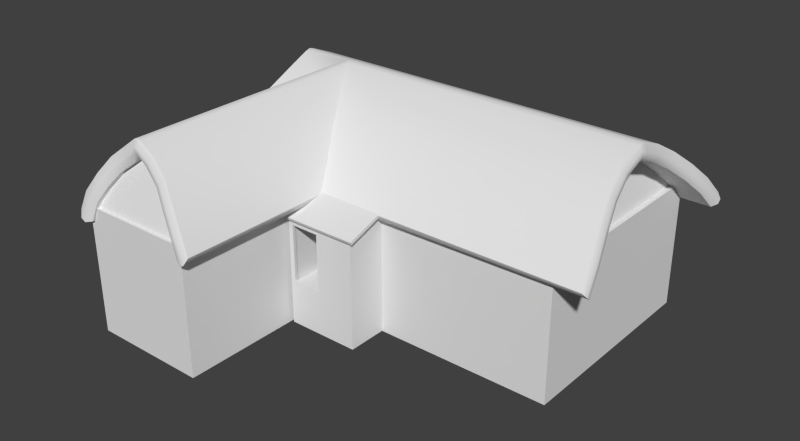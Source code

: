 # Source: house_med_001_inside.blend  (saved by Blender 2.72.0; exported with 4.5.12 LTS)
import bpy
from mathutils import Matrix  # noqa: F401  (used for matrix-valued properties, if any)

bpy.ops.wm.read_factory_settings(use_empty=True)
scene = bpy.context.scene
scene.name = 'Scene'

# ---- collections
col_collection_1 = bpy.data.collections.new('Collection 1'); scene.collection.children.link(col_collection_1)

# ---- materials (node trees are filled in below, after node groups)
mat_material_008 = bpy.data.materials.new('Material.008')
mat_material_008.alpha_threshold = 0.0
mat_material_008.use_transparent_shadow = False
mat_material_008.roughness = 0.5
mat_material_008.line_color = (0.0, 0.0, 0.0, 1.0)
mat_material_006 = bpy.data.materials.new('Material.006')
mat_material_006.alpha_threshold = 0.0
mat_material_006.use_transparent_shadow = False
mat_material_006.roughness = 0.5
mat_material_006.line_color = (0.0, 0.0, 0.0, 1.0)
mat_material_007 = bpy.data.materials.new('Material.007')
mat_material_007.alpha_threshold = 0.0
mat_material_007.use_transparent_shadow = False
mat_material_007.roughness = 0.5
mat_material_007.line_color = (0.0, 0.0, 0.0, 1.0)
mat_material_005 = bpy.data.materials.new('Material.005')
mat_material_005.alpha_threshold = 0.0
mat_material_005.use_transparent_shadow = False
mat_material_005.roughness = 0.5
mat_material_005.line_color = (0.0, 0.0, 0.0, 1.0)

# ---- node groups
ng_auto_smooth = bpy.data.node_groups.new('Auto Smooth', 'GeometryNodeTree')
_s = ng_auto_smooth.interface.new_socket(name='Geometry', in_out='OUTPUT', socket_type='NodeSocketGeometry')
_s = ng_auto_smooth.interface.new_socket(name='Geometry', in_out='INPUT', socket_type='NodeSocketGeometry')
_s = ng_auto_smooth.interface.new_socket(name='Angle', in_out='INPUT', socket_type='NodeSocketFloat')
_s.subtype = 'ANGLE'
_s.min_value = 0.0
_s.max_value = 3.142
ng_auto_smooth.is_modifier = True
_N = ng_auto_smooth.nodes; _L = ng_auto_smooth.links
n0 = _N.new('NodeGroupOutput'); n0.name = 'Group Output'; n0.location = (480, -100)
n1 = _N.new('NodeGroupInput'); n1.name = 'Group Input'; n1.location = (-420, -300)
n2 = _N.new('NodeGroupInput'); n2.name = 'Group Input.001'; n2.location = (-60, -100)
n3 = _N.new('GeometryNodeSetShadeSmooth'); n3.name = 'Set Shade Smooth'; n3.location = (120, -100)
n3.domain = 'EDGE'
n4 = _N.new('GeometryNodeSetShadeSmooth'); n4.name = 'Set Shade Smooth.001'; n4.location = (300, -100)
n5 = _N.new('GeometryNodeInputMeshEdgeAngle'); n5.name = 'Edge Angle'; n5.location = (-420, -220)
n6 = _N.new('GeometryNodeInputEdgeSmooth'); n6.name = 'Is Edge Smooth'; n6.location = (-60, -160)
n7 = _N.new('GeometryNodeInputShadeSmooth'); n7.name = 'Is Face Smooth'; n7.location = (-240, -340)
n8 = _N.new('FunctionNodeBooleanMath'); n8.name = 'Boolean Math'; n8.location = (-60, -220)
n9 = _N.new('FunctionNodeCompare'); n9.name = 'Compare'; n9.location = (-240, -180)
n9.operation = 'LESS_EQUAL'
_L.new(n5.outputs[0], n9.inputs[0])
_L.new(n4.outputs[0], n0.inputs[0])
_L.new(n1.outputs[1], n9.inputs[1])
_L.new(n9.outputs[0], n8.inputs[0])
_L.new(n7.outputs[0], n8.inputs[1])
_L.new(n2.outputs[0], n3.inputs[0])
_L.new(n6.outputs[0], n3.inputs[1])
_L.new(n3.outputs[0], n4.inputs[0])
_L.new(n8.outputs[0], n3.inputs[2])
n0.is_active_output = True

# ---- material node trees

# ---- world
world_world = bpy.data.worlds.new('World'); scene.world = world_world
world_world.color = (0.05088, 0.05088, 0.05088)
world_world.use_sun_shadow = False
world_world.sun_shadow_jitter_overblur = 0.0
world_world.cycles.sampling_method = 'MANUAL'
world_world.cycles.sample_map_resolution = 256

# ---- meshes
me_plane_003 = bpy.data.meshes.new('Plane.003')
me_plane_003.from_pydata([(-5.843, -4.958, 2.494), (-2.069, -4.958, 2.494), (-3.934, -4.296, 4.687), (-3.934, -4.296, 4.687), (-5.382, -4.627, 3.591), (-2.507, -4.627, 3.591), (-5.769, 6.724, 2.494), (-5.769, 0.2734, 2.494), (-5.107, 3.444, 4.786), (-5.107, 3.444, 4.786), (-5.438, 5.32, 3.832), (-5.438, 1.641, 3.832), (5.758, 0.2247, 2.494), (5.758, 6.676, 2.494), (5.096, 3.505, 4.786), (5.096, 3.505, 4.786), (5.427, 1.629, 3.832), (5.427, 5.308, 3.832), (-5.843, -4.671, 2.408), (-2.069, -4.671, 2.408), (-3.934, -4.009, 4.601), (-3.934, -4.009, 4.601), (-5.382, -4.34, 3.504), (-2.507, -4.34, 3.504), (-5.478, 6.724, 2.422), (-5.478, 0.2734, 2.422), (-4.824, 3.444, 4.687), (-4.824, 3.444, 4.687), (-5.148, 5.32, 3.756), (-5.148, 1.641, 3.755), (5.467, 0.2247, 2.422), (5.467, 6.676, 2.422), (4.813, 3.505, 4.687), (4.813, 3.505, 4.687), (5.137, 1.629, 3.756), (5.137, 5.308, 3.755)], [], [(4, 5, 3, 2), (0, 1, 5, 4), (10, 11, 9, 8), (6, 7, 11, 10), (16, 17, 15, 14), (12, 13, 17, 16), (20, 21, 23, 22), (22, 23, 19, 18), (26, 27, 29, 28), (28, 29, 25, 24), (32, 33, 35, 34), (34, 35, 31, 30), (0, 4, 22, 18), (1, 0, 18, 19), (3, 5, 23, 21), (2, 3, 21, 20), (4, 2, 20, 22), (5, 1, 19, 23), (6, 10, 28, 24), (7, 6, 24, 25), (9, 11, 29, 27), (8, 9, 27, 26), (10, 8, 26, 28), (11, 7, 25, 29), (12, 16, 34, 30), (13, 12, 30, 31), (15, 17, 35, 33), (14, 15, 33, 32), (16, 14, 32, 34), (17, 13, 31, 35)])
me_plane_003.polygons.foreach_set('use_smooth', [True] * 30)
_k = set([(0, 1), (0, 4), (1, 5), (2, 3), (2, 4), (3, 5), (6, 7), (6, 10), (7, 11), (8, 9), (8, 10), (9, 11), (12, 13), (12, 16), (13, 17), (14, 15), (14, 16), (15, 17), (18, 19), (18, 22), (19, 23), (20, 21), (20, 22), (21, 23), (24, 25), (24, 28), (25, 29), (26, 27), (26, 28), (27, 29), (30, 31), (30, 34), (31, 35), (32, 33), (32, 34), (33, 35)])
me_plane_003.attributes.new('sharp_edge', 'BOOLEAN', 'EDGE').data.foreach_set('value', [ (min(e.vertices), max(e.vertices)) in _k for e in me_plane_003.edges])
me_plane_003.materials.append(mat_material_008)
me_plane_003.use_remesh_preserve_volume = False
me_plane_003.use_remesh_preserve_attributes = False
me_plane_003.use_mirror_vertex_groups = False
me_plane_003.update()
me_cube_007 = bpy.data.meshes.new('Cube.007')
me_cube_007.from_pydata([(-2.026, -1.211, -1.339), (-2.026, 0.145, -1.339), (0.2886, 0.145, -1.339), (0.2886, -1.211, -1.339), (-2.026, -1.211, 2.124), (-2.026, 0.145, 2.582), (0.2886, 0.145, 2.582), (0.2886, -1.211, 2.124), (0.4056, -1.327, 2.169), (-2.134, 0.1353, 2.671), (0.4056, 0.1353, 2.671), (-1.881, -1.211, 0.07582), (-0.9797, -1.211, 0.07582), (-0.9797, -1.211, 1.898), (-2.134, -1.327, 2.169), (-1.881, -1.211, 1.905), (-1.926, -1.111, 0.03225), (-1.926, 0.145, 0.03225), (0.1886, 0.145, 0.03225), (0.1886, -1.111, 0.03225), (-1.926, -1.111, 2.124), (-1.926, 0.145, 2.582), (0.1886, 0.145, 2.582), (0.1886, -1.111, 2.124), (0.4056, -1.289, 2.077), (-2.134, 0.1724, 2.578), (0.4056, 0.1724, 2.578), (-1.881, -1.111, 0.07582), (-0.9797, -1.111, 0.07582), (-0.9797, -1.111, 1.898), (-2.134, -1.289, 2.077), (-1.881, -1.111, 1.905)], [], [(4, 5, 1, 0), (6, 7, 3, 2), (7, 4, 13, 12, 11, 0, 3), (0, 1, 2, 3), (14, 8, 10, 9), (4, 0, 11, 15, 13), (16, 17, 21, 20), (18, 19, 23, 22), (19, 16, 27, 28, 29, 20, 23), (19, 18, 17, 16), (25, 26, 24, 30), (29, 31, 27, 16, 20), (5, 4, 20, 21), (1, 5, 21, 17), (14, 9, 25, 30), (6, 2, 18, 22), (2, 1, 17, 18), (7, 6, 22, 23), (4, 7, 23, 20), (8, 14, 30, 24), (9, 10, 26, 25), (10, 8, 24, 26), (11, 12, 28, 27), (12, 13, 29, 28), (13, 15, 31, 29), (15, 11, 27, 31)])
me_cube_007.materials.append(mat_material_006)
me_cube_007.use_remesh_preserve_volume = False
me_cube_007.use_remesh_preserve_attributes = False
me_cube_007.use_mirror_vertex_groups = False
me_cube_007.update()
me_plane = bpy.data.meshes.new('Plane')
me_plane.from_pydata([(-5.539, 4.404, 4.733), (6.163, 4.404, 4.733), (-5.9, 5.915, 3.733), (6.505, 5.915, 3.733), (-5.576, 3.648, 5.047), (6.168, 3.648, 5.047), (-5.623, 5.172, 4.285), (6.294, 5.172, 4.285), (-2.015, 0.3673, 3.14), (6.708, 0.3673, 3.14), (6.838, -0.187, 2.539), (-1.726, -0.187, 2.539), (6.294, 1.789, 4.285), (-2.853, 1.789, 4.285), (6.168, 3.313, 5.047), (-3.787, 3.313, 5.047), (6.505, 1.046, 3.733), (-2.434, 1.046, 3.733), (6.163, 2.557, 4.733), (-3.374, 2.557, 4.733), (-6.426, 7.148, 2.539), (6.838, 7.148, 2.539), (6.708, 6.594, 3.14), (-6.174, 6.594, 3.14), (-6.174, 0.3673, 3.14), (-5.932, 0.3673, 3.14), (-6.18, -0.187, 2.539), (-6.426, -0.187, 2.539), (-5.051, 1.789, 4.285), (-5.623, 1.789, 4.285), (-4.039, 3.313, 5.047), (-5.576, 3.313, 5.047), (-5.521, 1.046, 3.733), (-5.9, 1.046, 3.733), (-4.477, 2.557, 4.733), (-5.539, 2.557, 4.733), (-2.015, -5.012, 3.14), (-1.726, -5.083, 2.539), (-2.853, -4.685, 4.285), (-3.787, -4.605, 5.047), (-2.434, -4.856, 3.733), (-3.374, -4.585, 4.733), (-5.932, -5.012, 3.14), (-6.18, -5.083, 2.539), (-5.051, -4.685, 4.285), (-4.039, -4.605, 5.047), (-5.521, -4.856, 3.733), (-4.477, -4.585, 4.733), (-5.576, 3.479, 5.095), (6.168, 3.479, 5.095), (-3.913, 3.479, 5.095), (-3.913, -4.605, 5.095), (-5.539, 4.181, 4.284), (6.163, 4.181, 4.284), (-5.9, 5.601, 3.344), (6.505, 5.601, 3.344), (-5.576, 3.465, 4.573), (6.168, 3.465, 4.573), (-5.623, 4.897, 3.867), (6.294, 4.897, 3.867), (-2.343, 0.6237, 2.689), (6.708, 0.7165, 2.781), (6.838, 0.1805, 2.2), (-2.075, 0.09718, 2.308), (6.294, 2.064, 3.867), (-3.101, 1.962, 3.798), (6.505, 1.36, 3.344), (-2.707, 1.266, 3.262), (6.163, 2.78, 4.284), (-3.554, 2.695, 4.236), (-6.426, 6.781, 2.2), (6.838, 6.781, 2.2), (6.708, 6.244, 2.781), (-6.174, 6.244, 2.781), (-6.174, 0.7165, 2.781), (-5.586, 0.6258, 2.693), (-5.813, 0.105, 2.205), (-6.426, 0.1805, 2.2), (-4.82, 1.959, 3.796), (-5.623, 2.064, 3.867), (-5.247, 1.26, 3.26), (-5.9, 1.36, 3.344), (-4.31, 2.695, 4.235), (-5.539, 2.78, 4.284), (-2.447, -5.012, 2.886), (-2.177, -5.083, 2.323), (-3.219, -4.685, 3.941), (-2.837, -4.856, 3.438), (-3.688, -4.585, 4.344), (-5.491, -5.012, 2.9), (-5.718, -5.083, 2.284), (-4.703, -4.685, 3.922), (-5.124, -4.856, 3.428), (-4.177, -4.585, 4.332), (-3.915, 3.465, 4.573), (-3.915, -4.605, 4.573), (-5.635, 4.33, 4.508), (-5.635, 4.256, 4.358), (6.26, 4.33, 4.508), (6.26, 4.256, 4.358), (-6.002, 5.81, 3.528), (-6.002, 5.705, 3.398), (6.608, 5.81, 3.528), (6.608, 5.705, 3.398), (-5.673, 3.587, 4.814), (-5.673, 3.526, 4.656), (6.266, 3.587, 4.814), (6.266, 3.526, 4.656), (-5.72, 5.08, 4.07), (-5.72, 4.988, 3.931), (6.394, 5.08, 4.07), (6.394, 4.988, 3.931), (-6.537, 7.132, 2.351), (-6.537, 7.006, 2.238), (6.946, 7.132, 2.351), (6.946, 7.006, 2.238), (6.814, 6.477, 2.945), (6.814, 6.361, 2.825), (-6.281, 6.477, 2.945), (-6.281, 6.361, 2.825), (-6.281, 0.4837, 3.02), (-6.281, 0.6001, 2.901), (-6.121, -0.1436, 2.338), (-5.995, -0.04404, 2.226), (-6.537, -0.1178, 2.426), (-6.537, 0.007449, 2.313), (-5.72, 1.881, 4.146), (-5.72, 1.973, 4.007), (-6.002, 1.151, 3.604), (-6.002, 1.256, 3.474), (-5.635, 2.631, 4.583), (-5.635, 2.705, 4.434), (-5.785, -5.114, 3.014), (-5.638, -5.114, 2.934), (-6.088, -5.185, 2.318), (-5.93, -5.185, 2.233), (-4.935, -4.786, 4.119), (-4.819, -4.786, 3.998), (-5.389, -4.958, 3.586), (-5.257, -4.958, 3.484), (-4.377, -4.687, 4.554), (-4.277, -4.687, 4.42), (-5.673, 3.364, 4.889), (-5.673, 3.415, 4.731), (-3.997, -4.707, 4.844), (-3.956, -4.707, 4.686), (6.814, 0.4837, 3.02), (6.814, 0.6001, 2.901), (6.946, -0.1178, 2.426), (6.946, 0.007449, 2.313), (-1.78, -0.1462, 2.372), (-1.899, -0.04934, 2.295), (6.394, 1.881, 4.146), (6.394, 1.973, 4.007), (6.608, 1.151, 3.604), (6.608, 1.256, 3.474), (6.26, 2.631, 4.583), (6.26, 2.705, 4.434), (-2.159, -5.114, 3.01), (-2.303, -5.114, 2.925), (-1.815, -5.185, 2.331), (-1.969, -5.185, 2.259), (-2.975, -4.786, 4.125), (-3.097, -4.786, 4.01), (-2.569, -4.958, 3.589), (-2.703, -4.958, 3.491), (-3.479, -4.687, 4.557), (-3.583, -4.687, 4.428), (6.266, 3.364, 4.889), (6.266, 3.415, 4.731), (-3.83, -4.707, 4.844), (-3.872, -4.707, 4.686)], [], [(6, 7, 3, 2), (1, 0, 4, 5), (0, 1, 7, 6), (17, 8, 9, 16), (33, 24, 25, 32), (8, 11, 10, 9), (19, 13, 12, 18), (18, 14, 15, 19), (13, 17, 16, 12), (23, 22, 21, 20), (2, 3, 22, 23), (24, 27, 26, 25), (35, 29, 28, 34), (34, 30, 31, 35), (29, 33, 32, 28), (28, 32, 46, 44), (30, 34, 47, 45), (34, 28, 44, 47), (25, 26, 43, 42), (13, 19, 41, 38), (17, 13, 38, 40), (19, 15, 39, 41), (8, 17, 40, 36), (11, 8, 36, 37), (32, 25, 42, 46), (30, 45, 51, 50), (39, 15, 50, 51), (31, 30, 50, 48), (48, 50, 4), (5, 4, 50), (5, 50, 49), (49, 50, 14), (14, 50, 15), (54, 55, 59, 58), (57, 56, 52, 53), (58, 59, 53, 52), (66, 61, 60, 67), (80, 75, 74, 81), (61, 62, 63, 60), (68, 64, 65, 69), (64, 66, 67, 65), (70, 71, 72, 73), (73, 72, 55, 54), (75, 76, 77, 74), (82, 78, 79, 83), (78, 80, 81, 79), (91, 92, 80, 78), (93, 91, 78, 82), (89, 90, 76, 75), (86, 88, 69, 65), (87, 86, 65, 67), (84, 87, 67, 60), (85, 84, 60, 63), (92, 89, 75, 80), (94, 56, 57), (97, 109, 58, 52), (103, 111, 59, 55), (99, 107, 57, 53), (105, 97, 52, 56), (109, 101, 54, 58), (111, 99, 53, 59), (125, 121, 74, 77), (155, 147, 61, 66), (147, 149, 62, 61), (149, 151, 63, 62), (157, 153, 64, 68), (153, 155, 66, 64), (113, 115, 71, 70), (115, 117, 72, 71), (119, 113, 70, 73), (117, 103, 55, 72), (101, 119, 73, 54), (121, 129, 81, 74), (123, 125, 77, 76), (129, 127, 79, 81), (127, 131, 83, 79), (139, 133, 89, 92), (161, 159, 84, 85), (159, 165, 87, 84), (165, 163, 86, 87), (163, 167, 88, 86), (133, 135, 90, 89), (141, 137, 91, 93), (137, 139, 92, 91), (135, 123, 76, 90), (151, 161, 85, 63), (69, 94, 57, 68), (83, 56, 94, 82), (95, 93, 82, 94), (88, 95, 94, 69), (169, 157, 68, 57), (131, 143, 56, 83), (167, 171, 95, 88), (145, 141, 93, 95), (0, 6, 108, 96), (96, 108, 109, 97), (3, 7, 110, 102), (102, 110, 111, 103), (1, 5, 106, 98), (98, 106, 107, 99), (4, 0, 96, 104), (104, 96, 97, 105), (6, 2, 100, 108), (108, 100, 101, 109), (7, 1, 98, 110), (110, 98, 99, 111), (20, 21, 114, 112), (112, 114, 115, 113), (21, 22, 116, 114), (114, 116, 117, 115), (23, 20, 112, 118), (118, 112, 113, 119), (22, 3, 102, 116), (116, 102, 103, 117), (2, 23, 118, 100), (100, 118, 119, 101), (27, 24, 120, 124), (124, 120, 121, 125), (24, 33, 128, 120), (120, 128, 129, 121), (26, 27, 124, 122), (122, 124, 125, 123), (33, 29, 126, 128), (128, 126, 127, 129), (29, 35, 130, 126), (126, 130, 131, 127), (46, 42, 132, 138), (138, 132, 133, 139), (42, 43, 134, 132), (132, 134, 135, 133), (47, 44, 136, 140), (140, 136, 137, 141), (44, 46, 138, 136), (136, 138, 139, 137), (43, 26, 122, 134), (134, 122, 123, 135), (35, 31, 142, 130), (130, 142, 143, 131), (45, 47, 140, 144), (144, 140, 141, 145), (16, 9, 146, 154), (154, 146, 147, 155), (9, 10, 148, 146), (146, 148, 149, 147), (10, 11, 150, 148), (148, 150, 151, 149), (18, 12, 152, 156), (156, 152, 153, 157), (12, 16, 154, 152), (152, 154, 155, 153), (37, 36, 158, 160), (160, 158, 159, 161), (36, 40, 164, 158), (158, 164, 165, 159), (40, 38, 162, 164), (164, 162, 163, 165), (38, 41, 166, 162), (162, 166, 167, 163), (11, 37, 160, 150), (150, 160, 161, 151), (14, 18, 156, 168), (168, 156, 157, 169), (41, 39, 170, 166), (166, 170, 171, 167), (57, 107, 169), (169, 107, 168), (107, 106, 168), (14, 168, 49), (5, 49, 106), (106, 49, 168), (95, 171, 145), (145, 171, 144), (171, 170, 144), (45, 144, 51), (39, 51, 170), (144, 170, 51), (56, 143, 105), (104, 105, 143), (143, 142, 104), (4, 104, 48), (31, 48, 142), (104, 142, 48)])
me_plane.polygons.foreach_set('use_smooth', [True] * 182)
_k = set([(0, 4), (0, 6), (1, 5), (1, 7), (2, 6), (2, 23), (3, 7), (3, 22), (4, 48), (5, 49), (8, 11), (8, 17), (9, 10), (9, 16), (10, 11), (10, 148), (11, 37), (11, 150), (12, 16), (12, 18), (13, 17), (13, 19), (14, 18), (14, 49), (15, 19), (20, 21), (20, 23), (20, 112), (21, 22), (21, 114), (24, 27), (24, 33), (25, 26), (25, 32), (26, 27), (26, 43), (26, 122), (27, 124), (28, 32), (28, 34), (29, 33), (29, 35), (30, 34), (31, 35), (31, 48), (36, 37), (36, 40), (37, 160), (38, 40), (38, 41), (39, 41), (39, 51), (42, 43), (42, 46), (43, 134), (44, 46), (44, 47), (45, 47), (45, 51), (52, 56), (52, 58), (53, 57), (53, 59), (54, 58), (54, 73), (55, 59), (55, 72), (56, 83), (57, 68), (60, 63), (60, 67), (61, 62), (61, 66), (62, 63), (62, 149), (63, 85), (63, 151), (64, 66), (64, 68), (65, 67), (65, 69), (69, 94), (70, 71), (70, 73), (70, 113), (71, 72), (71, 115), (74, 77), (74, 81), (75, 76), (75, 80), (76, 77), (76, 90), (76, 123), (77, 125), (78, 80), (78, 82), (79, 81), (79, 83), (82, 94), (84, 85), (84, 87), (85, 161), (86, 87), (86, 88), (88, 95), (89, 90), (89, 92), (90, 135), (91, 92), (91, 93), (93, 95), (112, 113), (114, 115), (122, 123), (124, 125), (134, 135), (148, 149), (150, 151), (160, 161)])
me_plane.attributes.new('sharp_edge', 'BOOLEAN', 'EDGE').data.foreach_set('value', [ (min(e.vertices), max(e.vertices)) in _k for e in me_plane.edges])
me_plane.materials.append(mat_material_007)
me_plane.use_remesh_preserve_volume = False
me_plane.use_remesh_preserve_attributes = False
me_plane.use_mirror_vertex_groups = False
me_plane.update()
me_cube_003 = bpy.data.meshes.new('Cube.003')
me_cube_003.from_pydata([(-5.868, 6.808, -1.356), (5.868, 6.808, -1.356), (5.868, 0.08961, -1.356), (-5.868, 6.808, 2.688), (5.868, 6.808, 2.688), (5.868, 0.08961, 2.688), (-2.133, 0.08961, 2.688), (-2.133, 0.08961, -1.356), (-5.868, -4.991, -1.356), (-5.868, -4.991, 2.688), (-2.133, -4.991, 2.688), (-2.133, -4.991, -1.356), (-1.868, 0.08961, 0.2583), (-0.8272, 0.08961, 0.2459), (-0.8339, 0.08961, 2.246), (-1.877, 0.08961, 2.247), (-5.142, -4.991, 2.173), (4.841, 0.08961, 1.12), (2.199, 0.0896, 2.145), (4.867, 6.808, 2.24), (4.074, 6.808, 2.24), (4.855, 0.08961, 2.145), (4.112, 0.08961, 2.145), (4.112, 0.08961, 1.12), (-4.501, -4.991, 2.173), (-4.499, -4.991, 1.184), (-5.147, -4.991, 1.184), (2.197, 0.08961, 1.12), (1.43, 0.08961, 1.12), (1.437, 0.0896, 2.145), (4.085, 6.808, 1.046), (-3.605, -4.991, 1.184), (-2.926, -4.991, 1.184), (-2.93, -4.991, 2.173), (-3.594, -4.991, 2.173), (4.878, 6.808, 1.046), (2.208, 6.808, 1.046), (1.411, 6.808, 1.046), (1.399, 6.808, 2.24), (2.197, 6.808, 2.24), (-4.531, 6.808, 2.24), (-4.531, 6.808, 1.046), (-3.694, 6.808, 1.046), (-0.8687, 6.808, 2.24), (-3.694, 6.808, 2.24), (-1.751, 6.808, 2.24), (-1.739, 6.808, 1.046), (-0.8687, 6.808, 1.046), (-5.368, 6.308, 0.1028), (5.368, 6.308, 0.1028), (5.368, 0.5896, 0.1028), (-5.368, 6.308, 2.688), (5.368, 6.308, 2.688), (5.368, 0.5896, 2.688), (-2.633, 0.5896, 2.688), (-2.633, 0.5896, 0.1028), (-5.368, -4.491, 0.1028), (-5.368, -4.491, 2.688), (-2.633, -4.491, 2.688), (-2.633, -4.491, 0.1028), (-1.868, 0.5896, 0.2583), (-0.8272, 0.5896, 0.2459), (-0.8339, 0.5896, 2.246), (-1.877, 0.5896, 2.247), (-5.142, -4.491, 2.173), (4.841, 0.5896, 1.12), (2.199, 0.5896, 2.145), (4.867, 6.308, 2.24), (4.074, 6.308, 2.24), (4.855, 0.5896, 2.145), (4.112, 0.5896, 2.145), (4.112, 0.5896, 1.12), (-4.501, -4.491, 2.173), (-4.499, -4.491, 1.184), (-5.147, -4.491, 1.184), (2.197, 0.5896, 1.12), (1.43, 0.5896, 1.12), (1.437, 0.5896, 2.145), (4.085, 6.308, 1.046), (-3.605, -4.491, 1.184), (-2.926, -4.491, 1.184), (-2.93, -4.491, 2.173), (-3.594, -4.491, 2.173), (4.878, 6.308, 1.046), (2.208, 6.308, 1.046), (1.411, 6.308, 1.046), (1.399, 6.308, 2.24), (2.197, 6.308, 2.24), (-4.531, 6.308, 2.24), (-4.531, 6.308, 1.046), (-3.694, 6.308, 1.046), (-0.8687, 6.308, 2.24), (-3.694, 6.308, 2.24), (-1.751, 6.308, 2.24), (-1.739, 6.308, 1.046), (-0.8687, 6.308, 1.046)], [], [(4, 5, 2, 1), (7, 6, 10, 11), (0, 3, 40, 41, 42), (3, 0, 8, 9), (10, 9, 16, 24, 25, 31, 34, 33), (1, 2, 7, 11, 8, 0), (6, 7, 12, 15, 14), (23, 27, 28, 29, 14, 13, 12, 7, 2), (2, 5, 21, 17, 23), (11, 10, 33, 32, 31, 25, 8), (5, 6, 14, 29, 18, 27, 23, 22, 21), (9, 8, 25, 26, 16), (30, 36, 39, 38, 4, 19, 20), (1, 30, 35, 19, 4), (1, 0, 42, 44, 45, 46, 47, 37, 36, 30), (37, 47, 43, 45, 44, 40, 3, 4, 38), (49, 50, 53, 52), (59, 58, 54, 55), (90, 89, 88, 51, 48), (57, 56, 48, 51), (81, 82, 79, 73, 72, 64, 57, 58), (48, 56, 59, 55, 50, 49), (62, 63, 60, 55, 54), (50, 55, 60, 61, 62, 77, 76, 75, 71), (71, 65, 69, 53, 50), (56, 73, 79, 80, 81, 58, 59), (69, 70, 71, 75, 66, 77, 62, 54, 53), (64, 74, 73, 56, 57), (68, 67, 52, 86, 87, 84, 78), (52, 67, 83, 78, 49), (78, 84, 85, 95, 94, 93, 92, 90, 48, 49), (86, 52, 51, 88, 92, 93, 91, 95, 85), (5, 4, 52, 53), (4, 3, 51, 52), (6, 5, 53, 54), (3, 9, 57, 51), (9, 10, 58, 57), (10, 6, 54, 58), (12, 13, 61, 60), (13, 14, 62, 61), (14, 15, 63, 62), (15, 12, 60, 63), (17, 21, 69, 65), (20, 19, 67, 68), (18, 29, 77, 66), (23, 17, 65, 71), (21, 22, 70, 69), (22, 23, 71, 70), (24, 16, 64, 72), (25, 24, 72, 73), (28, 27, 75, 76), (29, 28, 76, 77), (27, 18, 66, 75), (26, 25, 73, 74), (16, 26, 74, 64), (31, 32, 80, 79), (32, 33, 81, 80), (30, 20, 68, 78), (33, 34, 82, 81), (34, 31, 79, 82), (35, 30, 78, 83), (19, 35, 83, 67), (43, 47, 95, 91), (36, 37, 85, 84), (37, 38, 86, 85), (38, 39, 87, 86), (39, 36, 84, 87), (41, 40, 88, 89), (42, 41, 89, 90), (45, 43, 91, 93), (44, 42, 90, 92), (40, 44, 92, 88), (46, 45, 93, 94), (47, 46, 94, 95), (26, 16, 24, 25), (31, 34, 33, 32), (12, 15, 14, 13), (28, 29, 18, 27), (17, 23, 22, 21), (35, 19, 20, 30), (36, 39, 38, 37), (46, 47, 43, 45), (44, 40, 41, 42)])
me_cube_003.materials.append(mat_material_005)
me_cube_003.use_remesh_preserve_volume = False
me_cube_003.use_remesh_preserve_attributes = False
me_cube_003.use_mirror_vertex_groups = False
me_cube_003.update()

# ---- objects
ob_prp_roofclosure = bpy.data.objects.new('_PRP_roofclosure', me_plane_003)
ob_prp_hallway = bpy.data.objects.new('_PRP_hallway', me_cube_007)
ob_prp_roof = bpy.data.objects.new('_PRP_roof', me_plane)
ob_prp_groundfloor = bpy.data.objects.new('_PRP_groundfloor', me_cube_003)

# ---- transforms, parenting, visibility, modifiers, constraints
ob_prp_roofclosure.location = (0.0, 0.0, 0.0)
ob_prp_roofclosure.lineart.crease_threshold = 0.0
_m = ob_prp_roofclosure.modifiers.new('Auto Smooth', 'NODES')
_m.node_group = ng_auto_smooth
_gi = [s.identifier for s in ng_auto_smooth.interface.items_tree if s.item_type == 'SOCKET' and s.in_out == 'INPUT']
_m[_gi[1]] = 3.142  # Angle
ob_prp_hallway.location = (0.0, 0.0, 0.0)
ob_prp_hallway.lineart.crease_threshold = 0.0
ob_prp_roof.location = (0.0, 0.0, 0.0)
ob_prp_roof.lineart.crease_threshold = 0.0
_m = ob_prp_roof.modifiers.new('Auto Smooth', 'NODES')
_m.node_group = ng_auto_smooth
_gi = [s.identifier for s in ng_auto_smooth.interface.items_tree if s.item_type == 'SOCKET' and s.in_out == 'INPUT']
_m[_gi[1]] = 3.142  # Angle
ob_prp_groundfloor.location = (0.0, 0.0, 0.0)
ob_prp_groundfloor.lineart.crease_threshold = 0.0

# ---- collection membership
col_collection_1.objects.link(ob_prp_roofclosure)
col_collection_1.objects.link(ob_prp_hallway)
col_collection_1.objects.link(ob_prp_roof)
col_collection_1.objects.link(ob_prp_groundfloor)

# ---- scene / render settings (as saved in the file)
scene.frame_start = 1; scene.frame_end = 60; scene.frame_set(0)
scene.render.engine = 'BLENDER_EEVEE_NEXT'
scene.render.image_settings.compression = 14
scene.render.resolution_x = 1960
scene.render.resolution_percentage = 50
scene.render.fps = 60
scene.render.dither_intensity = 0.0
scene.cycles.use_denoising = False
scene.cycles.samples = 10
scene.cycles.sampling_pattern = 'TABULATED_SOBOL'
scene.cycles.light_sampling_threshold = 0.0
scene.cycles.use_adaptive_sampling = False
scene.cycles.use_light_tree = False
scene.cycles.blur_glossy = 0.0
scene.cycles.volume_bounces = 1
scene.cycles.pixel_filter_type = 'GAUSSIAN'
scene.cycles.sample_clamp_indirect = 0.0
scene.view_settings.view_transform = 'Standard'
bpy.context.view_layer.update()

# ---- added for rendering (the .blend has no active camera and no usable light): camera, sun
cam_auto = bpy.data.cameras.new('AutoCamera')
cam_auto.lens = 50.0
cam_auto.sensor_width = 36.0
cam_auto.clip_end = 1000.0
ob_auto_camera = bpy.data.objects.new('AutoCamera', cam_auto)
scene.collection.objects.link(ob_auto_camera)
ob_auto_camera.location = (18.1331, -20.5324, 16.2121)
ob_auto_camera.rotation_euler = (1.09748, -7.21219e-08, 0.694738)
scene.camera = ob_auto_camera
light_auto_sun = bpy.data.lights.new('AutoSun', 'SUN')
light_auto_sun.energy = 3.0
light_auto_sun.angle = 0.0523599
ob_auto_sun = bpy.data.objects.new('AutoSun', light_auto_sun)
scene.collection.objects.link(ob_auto_sun)
ob_auto_sun.rotation_euler = (0.872665, 0.174533, 0.523599)
bpy.context.view_layer.update()
